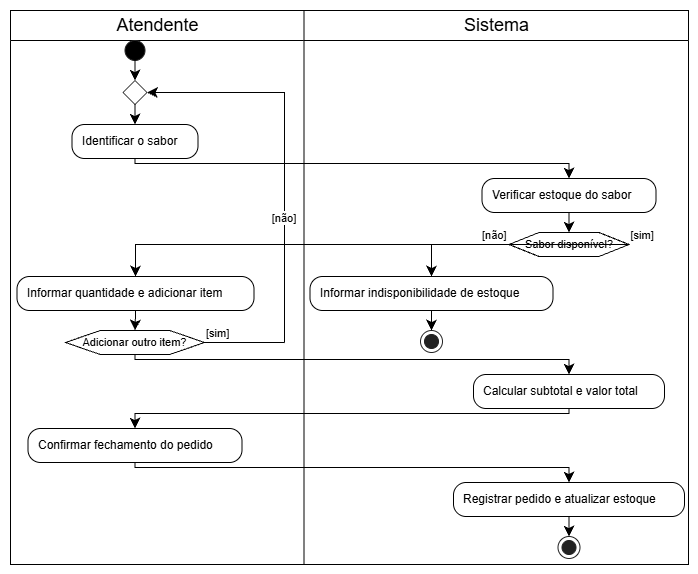

The diagram above was exported from draw.io. Its source (the exported page's mxGraphModel, read from the mxfile embedded in the PNG):
<mxGraphModel dx="1178" dy="648" grid="1" gridSize="10" guides="1" tooltips="1" connect="1" arrows="1" fold="1" page="1" pageScale="1" pageWidth="827" pageHeight="1169" math="0" shadow="0">
  <root>
    <mxCell id="0" />
    <mxCell id="1" parent="0" />
    <UserObject label="" plantUmlData="{&#10;  &quot;data&quot;: &quot;@startuml\nskinparam backgroundColor #FFFFFF\nskinparam handwritten false\nskinparam shadowing false\nskinparam defaultFontName Arial\nskinparam defaultFontColor #000000\n\nskinparam swimlane {\n  BorderColor #000000\n  BorderThickness 1\n  TitleBackgroundColor #FFFFFF\n  TitleFontColor #000000\n}\n\nskinparam activity {\n  BackgroundColor #FFFFFF\n  BorderColor #000000\n  BorderThickness 1\n  FontColor #000000\n  DiamondBackgroundColor #FFFFFF\n  DiamondBorderColor #000000\n  DiamondFontColor #000000\n  StartColor #000000\n  EndColor #000000\n  BarColor #000000\n}\n\nskinparam arrow {\n  Color #000000\n  FontColor #000000\n}\n\ntitle Diagrama de Atividades - UC02 Registrar Pedido (IceTech)\n\n|Atendente|\nstart\nrepeat\n  :Identificar o sabor;\n  \n  |Sistema|\n  :Verificar estoque do sabor;\n  \n  if (Sabor disponível?) then ([não])\n    :Informar indisponibilidade de estoque;\n    stop\n  else ([sim])\n    |Atendente|\n    :Informar quantidade e adicionar item;\n  endif\nrepeat while (Adicionar outro item?) is ([sim]) -&gt; [não]\n\n|Sistema|\n:Calcular subtotal e valor total;\n\n|Atendente|\n:Confirmar fechamento do pedido;\n\n|Sistema|\n:Registrar pedido e atualizar estoque;\nstop\n\n@enduml&quot;,&#10;  &quot;config&quot;: null&#10;}" id="RRV2TwPAhp7vTPE7vtPh-1">
      <mxCell connectable="0" parent="1" style="group;transparentBounds=1;editIcon=1;lockedGroup=0;groupPadding=10;" vertex="1">
        <mxGeometry as="geometry" />
      </mxCell>
    </UserObject>
    <UserObject label="Atendente" plantUmlId="lane_44" plantUmlBaseStyle="swimlane;collapsible=0;startSize=30;fillColor=#FFFFFF;swimlaneFillColor=#FFFFFF;strokeColor=#000000;strokeWidth=1;fontColor=#000000;fontSize=18;fontStyle=0;html=1;shadow=0;fontFamily=Arial;" plantUmlBaseValue="Atendente" id="RRV2TwPAhp7vTPE7vtPh-2">
      <mxCell parent="RRV2TwPAhp7vTPE7vtPh-1" style="swimlane;collapsible=0;startSize=30;fillColor=#FFFFFF;swimlaneFillColor=#FFFFFF;strokeColor=#000000;strokeWidth=1;fontColor=#000000;fontSize=18;fontStyle=0;html=1;shadow=0;fontFamily=Arial;" vertex="1">
        <mxGeometry height="554" width="293.5" x="30" y="554" as="geometry" />
      </mxCell>
    </UserObject>
    <UserObject label="Sistema" plantUmlId="lane_45" plantUmlBaseStyle="swimlane;collapsible=0;startSize=30;fillColor=#FFFFFF;swimlaneFillColor=#FFFFFF;strokeColor=#000000;strokeWidth=1;fontColor=#000000;fontSize=18;fontStyle=0;html=1;shadow=0;fontFamily=Arial;" plantUmlBaseValue="Sistema" id="RRV2TwPAhp7vTPE7vtPh-3">
      <mxCell parent="RRV2TwPAhp7vTPE7vtPh-1" style="swimlane;collapsible=0;startSize=30;fillColor=#FFFFFF;swimlaneFillColor=#FFFFFF;strokeColor=#000000;strokeWidth=1;fontColor=#000000;fontSize=18;fontStyle=0;html=1;shadow=0;fontFamily=Arial;" vertex="1">
        <mxGeometry height="554" width="384.5" x="323.5" y="554" as="geometry" />
      </mxCell>
    </UserObject>
    <UserObject label="" plantUmlId="start_0" plantUmlBaseStyle="ellipse;fillColor=#000000;strokeColor=#222222;shadow=0;fontColor=#000000;fontFamily=Arial;" plantUmlBaseValue="" id="RRV2TwPAhp7vTPE7vtPh-4">
      <mxCell parent="RRV2TwPAhp7vTPE7vtPh-1" style="ellipse;fillColor=#000000;strokeColor=#222222;shadow=0;fontColor=#000000;fontFamily=Arial;" vertex="1">
        <mxGeometry height="20" width="20" x="144.5" y="584" as="geometry" />
      </mxCell>
    </UserObject>
    <UserObject label="" plantUmlId="e_1" plantUmlBaseStyle="endArrow=classic;endSize=8;strokeColor=#000000;fontColor=#000000;fontFamily=Arial;entryX=0.5;entryY=0;entryDx=0;entryDy=0;curved=0;rounded=0;fontSize=11;sourcePerimeterSpacing=0;targetPerimeterSpacing=0;" plantUmlBaseValue="" id="RRV2TwPAhp7vTPE7vtPh-5">
      <mxCell edge="1" parent="RRV2TwPAhp7vTPE7vtPh-1" source="RRV2TwPAhp7vTPE7vtPh-4" style="endArrow=classic;endSize=8;strokeColor=#000000;fontColor=#000000;fontFamily=Arial;entryX=0.5;entryY=0;entryDx=0;entryDy=0;curved=0;rounded=0;fontSize=11;sourcePerimeterSpacing=0;targetPerimeterSpacing=0;" target="RRV2TwPAhp7vTPE7vtPh-6">
        <mxGeometry relative="1" as="geometry">
          <mxPoint x="154.5" y="604" as="sourcePoint" />
          <mxPoint x="154.5" y="624" as="targetPoint" />
        </mxGeometry>
      </mxCell>
    </UserObject>
    <UserObject label="" plantUmlId="rstart_3" plantUmlBaseStyle="rhombus;fillColor=#FFFFFF;strokeColor=#000000;shadow=0;strokeWidth=1;fontColor=#000000;fontFamily=Arial;" plantUmlBaseValue="" id="RRV2TwPAhp7vTPE7vtPh-6">
      <mxCell parent="RRV2TwPAhp7vTPE7vtPh-1" style="rhombus;fillColor=#FFFFFF;strokeColor=#000000;shadow=0;strokeWidth=1;fontColor=#000000;fontFamily=Arial;" vertex="1">
        <mxGeometry height="24" width="24" x="142.5" y="624" as="geometry" />
      </mxCell>
    </UserObject>
    <UserObject label="" plantUmlId="e_4" plantUmlBaseStyle="endArrow=classic;endSize=8;strokeColor=#000000;fontColor=#000000;fontFamily=Arial;exitX=0.5;exitY=1;exitDx=0;exitDy=0;curved=0;rounded=0;fontSize=11;sourcePerimeterSpacing=0;targetPerimeterSpacing=0;" plantUmlBaseValue="" id="RRV2TwPAhp7vTPE7vtPh-7">
      <mxCell edge="1" parent="RRV2TwPAhp7vTPE7vtPh-1" source="RRV2TwPAhp7vTPE7vtPh-6" style="endArrow=classic;endSize=8;strokeColor=#000000;fontColor=#000000;fontFamily=Arial;exitX=0.5;exitY=1;exitDx=0;exitDy=0;curved=0;rounded=0;fontSize=11;sourcePerimeterSpacing=0;targetPerimeterSpacing=0;" target="RRV2TwPAhp7vTPE7vtPh-8">
        <mxGeometry relative="1" as="geometry">
          <mxPoint x="154.5" y="648" as="sourcePoint" />
          <mxPoint x="154.5" y="668" as="targetPoint" />
        </mxGeometry>
      </mxCell>
    </UserObject>
    <UserObject label="Identificar o sabor" plantUmlId="action_5" plantUmlBaseStyle="rounded=1;absoluteArcSize=1;arcSize=25;fillColor=#FFFFFF;strokeColor=#000000;strokeWidth=1;whiteSpace=wrap;fontSize=12;align=left;spacingLeft=8;shadow=0;fontColor=#000000;fontFamily=Arial;" plantUmlBaseValue="Identificar o sabor" id="RRV2TwPAhp7vTPE7vtPh-8">
      <mxCell parent="RRV2TwPAhp7vTPE7vtPh-1" style="rounded=1;absoluteArcSize=1;arcSize=25;fillColor=#FFFFFF;strokeColor=#000000;strokeWidth=1;whiteSpace=wrap;fontSize=12;align=left;spacingLeft=8;shadow=0;fontColor=#000000;fontFamily=Arial;" vertex="1">
        <mxGeometry height="34" width="126" x="91.5" y="668" as="geometry" />
      </mxCell>
    </UserObject>
    <UserObject label="Verificar estoque do sabor" plantUmlId="action_7" plantUmlBaseStyle="rounded=1;absoluteArcSize=1;arcSize=25;fillColor=#FFFFFF;strokeColor=#000000;strokeWidth=1;whiteSpace=wrap;fontSize=12;align=left;spacingLeft=8;shadow=0;fontColor=#000000;fontFamily=Arial;" plantUmlBaseValue="Verificar estoque do sabor" id="RRV2TwPAhp7vTPE7vtPh-9">
      <mxCell parent="RRV2TwPAhp7vTPE7vtPh-1" style="rounded=1;absoluteArcSize=1;arcSize=25;fillColor=#FFFFFF;strokeColor=#000000;strokeWidth=1;whiteSpace=wrap;fontSize=12;align=left;spacingLeft=8;shadow=0;fontColor=#000000;fontFamily=Arial;" vertex="1">
        <mxGeometry height="34" width="174" x="501.5" y="722" as="geometry" />
      </mxCell>
    </UserObject>
    <UserObject label="" plantUmlId="e_8" plantUmlBaseStyle="endArrow=classic;endSize=8;strokeColor=#000000;fontColor=#000000;fontFamily=Arial;curved=0;rounded=0;fontSize=11;sourcePerimeterSpacing=0;targetPerimeterSpacing=0;" plantUmlBaseValue="" id="RRV2TwPAhp7vTPE7vtPh-10">
      <mxCell edge="1" parent="RRV2TwPAhp7vTPE7vtPh-1" source="RRV2TwPAhp7vTPE7vtPh-8" style="endArrow=classic;endSize=8;strokeColor=#000000;fontColor=#000000;fontFamily=Arial;curved=0;rounded=0;fontSize=11;sourcePerimeterSpacing=0;targetPerimeterSpacing=0;" target="RRV2TwPAhp7vTPE7vtPh-9">
        <mxGeometry relative="1" as="geometry">
          <Array as="points">
            <mxPoint x="154.5" y="707" />
            <mxPoint x="588.5" y="707" />
          </Array>
          <mxPoint x="154.5" y="702" as="sourcePoint" />
          <mxPoint x="588.5" y="722" as="targetPoint" />
        </mxGeometry>
      </mxCell>
    </UserObject>
    <UserObject label="Sabor disponível?" plantUmlId="diamond_12" plantUmlBaseStyle="shape=hexagon;perimeter=hexagonPerimeter2;fillColor=#FFFFFF;strokeColor=#000000;whiteSpace=wrap;fontSize=11;shadow=0;strokeWidth=1;fontColor=#000000;fontFamily=Arial;" plantUmlBaseValue="Sabor disponível?" id="RRV2TwPAhp7vTPE7vtPh-11">
      <mxCell parent="RRV2TwPAhp7vTPE7vtPh-1" style="shape=hexagon;perimeter=hexagonPerimeter2;fillColor=#FFFFFF;strokeColor=#000000;whiteSpace=wrap;fontSize=11;shadow=0;strokeWidth=1;fontColor=#000000;fontFamily=Arial;" vertex="1">
        <mxGeometry height="24" width="120" x="528.5" y="776" as="geometry" />
      </mxCell>
    </UserObject>
    <UserObject label="" plantUmlId="e_13" plantUmlBaseStyle="endArrow=classic;endSize=8;strokeColor=#000000;fontColor=#000000;fontFamily=Arial;entryX=0.5;entryY=0;entryDx=0;entryDy=0;curved=0;rounded=0;fontSize=11;sourcePerimeterSpacing=0;targetPerimeterSpacing=0;" plantUmlBaseValue="" id="RRV2TwPAhp7vTPE7vtPh-12">
      <mxCell edge="1" parent="RRV2TwPAhp7vTPE7vtPh-1" source="RRV2TwPAhp7vTPE7vtPh-9" style="endArrow=classic;endSize=8;strokeColor=#000000;fontColor=#000000;fontFamily=Arial;entryX=0.5;entryY=0;entryDx=0;entryDy=0;curved=0;rounded=0;fontSize=11;sourcePerimeterSpacing=0;targetPerimeterSpacing=0;" target="RRV2TwPAhp7vTPE7vtPh-11">
        <mxGeometry relative="1" as="geometry">
          <mxPoint x="588.5" y="756" as="sourcePoint" />
          <mxPoint x="588.5" y="776" as="targetPoint" />
        </mxGeometry>
      </mxCell>
    </UserObject>
    <UserObject label="[não]" plantUmlId="e_14" plantUmlBaseStyle="endArrow=classic;endSize=8;strokeColor=#000000;fontColor=#000000;fontFamily=Arial;fontSize=11;verticalAlign=bottom;labelPosition=left;align=right;exitX=0;exitY=0.5;exitDx=0;exitDy=0;curved=0;rounded=0;sourcePerimeterSpacing=0;targetPerimeterSpacing=0;" plantUmlBaseValue="[não]" id="RRV2TwPAhp7vTPE7vtPh-13">
      <mxCell edge="1" parent="RRV2TwPAhp7vTPE7vtPh-1" source="RRV2TwPAhp7vTPE7vtPh-11" style="endArrow=classic;endSize=8;strokeColor=#000000;fontColor=#000000;fontFamily=Arial;fontSize=11;verticalAlign=bottom;labelPosition=left;align=right;exitX=0;exitY=0.5;exitDx=0;exitDy=0;curved=0;rounded=0;sourcePerimeterSpacing=0;targetPerimeterSpacing=0;" target="RRV2TwPAhp7vTPE7vtPh-14">
        <mxGeometry relative="1" x="-1" as="geometry">
          <Array as="points">
            <mxPoint x="451" y="788" />
          </Array>
          <mxPoint x="528.5" y="788" as="sourcePoint" />
          <mxPoint x="451" y="820" as="targetPoint" />
        </mxGeometry>
      </mxCell>
    </UserObject>
    <UserObject label="Informar indisponibilidade de estoque" plantUmlId="action_16" plantUmlBaseStyle="rounded=1;absoluteArcSize=1;arcSize=25;fillColor=#FFFFFF;strokeColor=#000000;strokeWidth=1;whiteSpace=wrap;fontSize=12;align=left;spacingLeft=8;shadow=0;fontColor=#000000;fontFamily=Arial;" plantUmlBaseValue="Informar indisponibilidade de estoque" id="RRV2TwPAhp7vTPE7vtPh-14">
      <mxCell parent="RRV2TwPAhp7vTPE7vtPh-1" style="rounded=1;absoluteArcSize=1;arcSize=25;fillColor=#FFFFFF;strokeColor=#000000;strokeWidth=1;whiteSpace=wrap;fontSize=12;align=left;spacingLeft=8;shadow=0;fontColor=#000000;fontFamily=Arial;" vertex="1">
        <mxGeometry height="34" width="243" x="329.5" y="820" as="geometry" />
      </mxCell>
    </UserObject>
    <UserObject label="" plantUmlId="stop_17" plantUmlBaseStyle="ellipse;shape=endState;fillColor=#222222;strokeColor=#222222;shadow=0;fontColor=#000000;fontFamily=Arial;" plantUmlBaseValue="" id="RRV2TwPAhp7vTPE7vtPh-15">
      <mxCell parent="RRV2TwPAhp7vTPE7vtPh-1" style="ellipse;shape=endState;fillColor=#222222;strokeColor=#222222;shadow=0;fontColor=#000000;fontFamily=Arial;" vertex="1">
        <mxGeometry height="22" width="22" x="440" y="874" as="geometry" />
      </mxCell>
    </UserObject>
    <UserObject label="" plantUmlId="e_18" plantUmlBaseStyle="endArrow=classic;endSize=8;strokeColor=#000000;fontColor=#000000;fontFamily=Arial;curved=0;rounded=0;fontSize=11;sourcePerimeterSpacing=0;targetPerimeterSpacing=0;" plantUmlBaseValue="" id="RRV2TwPAhp7vTPE7vtPh-16">
      <mxCell edge="1" parent="RRV2TwPAhp7vTPE7vtPh-1" source="RRV2TwPAhp7vTPE7vtPh-14" style="endArrow=classic;endSize=8;strokeColor=#000000;fontColor=#000000;fontFamily=Arial;curved=0;rounded=0;fontSize=11;sourcePerimeterSpacing=0;targetPerimeterSpacing=0;" target="RRV2TwPAhp7vTPE7vtPh-15">
        <mxGeometry relative="1" as="geometry">
          <mxPoint x="451" y="854" as="sourcePoint" />
          <mxPoint x="451" y="874" as="targetPoint" />
        </mxGeometry>
      </mxCell>
    </UserObject>
    <UserObject label="[sim]" plantUmlId="e_19" plantUmlBaseStyle="endArrow=classic;endSize=8;strokeColor=#000000;fontColor=#000000;fontFamily=Arial;fontSize=11;verticalAlign=bottom;labelPosition=right;align=left;exitX=1;exitY=0.5;exitDx=0;exitDy=0;curved=0;rounded=0;sourcePerimeterSpacing=0;targetPerimeterSpacing=0;" plantUmlBaseValue="[sim]" id="RRV2TwPAhp7vTPE7vtPh-17">
      <mxCell edge="1" parent="RRV2TwPAhp7vTPE7vtPh-1" source="RRV2TwPAhp7vTPE7vtPh-11" style="endArrow=classic;endSize=8;strokeColor=#000000;fontColor=#000000;fontFamily=Arial;fontSize=11;verticalAlign=bottom;labelPosition=right;align=left;exitX=1;exitY=0.5;exitDx=0;exitDy=0;curved=0;rounded=0;sourcePerimeterSpacing=0;targetPerimeterSpacing=0;" target="RRV2TwPAhp7vTPE7vtPh-18">
        <mxGeometry relative="1" x="-1" as="geometry">
          <Array as="points">
            <mxPoint x="155" y="788" />
          </Array>
          <mxPoint x="648.5" y="788" as="sourcePoint" />
          <mxPoint x="155" y="820" as="targetPoint" />
        </mxGeometry>
      </mxCell>
    </UserObject>
    <UserObject label="Informar quantidade e adicionar item" plantUmlId="action_22" plantUmlBaseStyle="rounded=1;absoluteArcSize=1;arcSize=25;fillColor=#FFFFFF;strokeColor=#000000;strokeWidth=1;whiteSpace=wrap;fontSize=12;align=left;spacingLeft=8;shadow=0;fontColor=#000000;fontFamily=Arial;" plantUmlBaseValue="Informar quantidade e adicionar item" id="RRV2TwPAhp7vTPE7vtPh-18">
      <mxCell parent="RRV2TwPAhp7vTPE7vtPh-1" style="rounded=1;absoluteArcSize=1;arcSize=25;fillColor=#FFFFFF;strokeColor=#000000;strokeWidth=1;whiteSpace=wrap;fontSize=12;align=left;spacingLeft=8;shadow=0;fontColor=#000000;fontFamily=Arial;" vertex="1">
        <mxGeometry height="34" width="237" x="36.5" y="820" as="geometry" />
      </mxCell>
    </UserObject>
    <UserObject label="" plantUmlId="e_23" plantUmlBaseStyle="endArrow=classic;endSize=8;strokeColor=#000000;fontColor=#000000;fontFamily=Arial;entryX=0.5;entryY=0;entryDx=0;entryDy=0;curved=0;rounded=0;fontSize=11;sourcePerimeterSpacing=0;targetPerimeterSpacing=0;" plantUmlBaseValue="" id="RRV2TwPAhp7vTPE7vtPh-19">
      <mxCell edge="1" parent="RRV2TwPAhp7vTPE7vtPh-1" source="RRV2TwPAhp7vTPE7vtPh-18" style="endArrow=classic;endSize=8;strokeColor=#000000;fontColor=#000000;fontFamily=Arial;entryX=0.5;entryY=0;entryDx=0;entryDy=0;curved=0;rounded=0;fontSize=11;sourcePerimeterSpacing=0;targetPerimeterSpacing=0;" target="RRV2TwPAhp7vTPE7vtPh-20">
        <mxGeometry relative="1" as="geometry">
          <Array as="points">
            <mxPoint x="155" y="859" />
            <mxPoint x="154.5" y="859" />
          </Array>
          <mxPoint x="155" y="854" as="sourcePoint" />
          <mxPoint x="154.5" y="874" as="targetPoint" />
        </mxGeometry>
      </mxCell>
    </UserObject>
    <UserObject label="Adicionar outro item?" plantUmlId="rdiamond_26" plantUmlBaseStyle="shape=hexagon;perimeter=hexagonPerimeter2;fillColor=#FFFFFF;strokeColor=#000000;whiteSpace=wrap;fontSize=11;shadow=0;strokeWidth=1;fontColor=#000000;fontFamily=Arial;" plantUmlBaseValue="Adicionar outro item?" id="RRV2TwPAhp7vTPE7vtPh-20">
      <mxCell parent="RRV2TwPAhp7vTPE7vtPh-1" style="shape=hexagon;perimeter=hexagonPerimeter2;fillColor=#FFFFFF;strokeColor=#000000;whiteSpace=wrap;fontSize=11;shadow=0;strokeWidth=1;fontColor=#000000;fontFamily=Arial;" vertex="1">
        <mxGeometry height="24" width="139" x="85" y="874" as="geometry" />
      </mxCell>
    </UserObject>
    <UserObject label="[sim]" plantUmlId="e_27" plantUmlBaseStyle="endArrow=none;strokeColor=#000000;fontSize=11;labelPosition=right;align=left;verticalAlign=bottom;fontColor=#000000;fontFamily=Arial;exitX=1;exitY=0.5;exitDx=0;exitDy=0;curved=0;rounded=0;endSize=6;sourcePerimeterSpacing=0;targetPerimeterSpacing=0;" plantUmlBaseValue="[sim]" id="RRV2TwPAhp7vTPE7vtPh-21">
      <mxCell edge="1" parent="RRV2TwPAhp7vTPE7vtPh-1" source="RRV2TwPAhp7vTPE7vtPh-20" style="endArrow=none;strokeColor=#000000;fontSize=11;labelPosition=right;align=left;verticalAlign=bottom;fontColor=#000000;fontFamily=Arial;exitX=1;exitY=0.5;exitDx=0;exitDy=0;curved=0;rounded=0;endSize=6;sourcePerimeterSpacing=0;targetPerimeterSpacing=0;">
        <mxGeometry relative="1" x="-1" as="geometry">
          <mxPoint x="224" y="886" as="sourcePoint" />
          <mxPoint x="304" y="886" as="targetPoint" />
        </mxGeometry>
      </mxCell>
    </UserObject>
    <UserObject label="[não]" plantUmlId="e_28" plantUmlBaseStyle="endArrow=classic;endSize=8;strokeColor=#000000;fontColor=#000000;fontFamily=Arial;fontSize=11;entryX=1;entryY=0.5;entryDx=0;entryDy=0;curved=0;rounded=0;sourcePerimeterSpacing=0;targetPerimeterSpacing=0;" plantUmlBaseValue="[não]" id="RRV2TwPAhp7vTPE7vtPh-22">
      <mxCell edge="1" parent="RRV2TwPAhp7vTPE7vtPh-1" style="endArrow=classic;endSize=8;strokeColor=#000000;fontColor=#000000;fontFamily=Arial;fontSize=11;entryX=1;entryY=0.5;entryDx=0;entryDy=0;curved=0;rounded=0;sourcePerimeterSpacing=0;targetPerimeterSpacing=0;" target="RRV2TwPAhp7vTPE7vtPh-6">
        <mxGeometry relative="1" x="-0.355" as="geometry">
          <Array as="points">
            <mxPoint x="304" y="636" />
          </Array>
          <mxPoint x="304" y="886" as="sourcePoint" />
          <mxPoint x="166.5" y="636" as="targetPoint" />
        </mxGeometry>
      </mxCell>
    </UserObject>
    <UserObject label="" plantUmlId="e_30" plantUmlBaseStyle="endArrow=classic;endSize=8;strokeColor=#000000;fontColor=#000000;fontFamily=Arial;exitX=0.5;exitY=1;exitDx=0;exitDy=0;curved=0;rounded=0;fontSize=11;sourcePerimeterSpacing=0;targetPerimeterSpacing=0;" plantUmlBaseValue="" id="RRV2TwPAhp7vTPE7vtPh-23">
      <mxCell edge="1" parent="RRV2TwPAhp7vTPE7vtPh-1" source="RRV2TwPAhp7vTPE7vtPh-20" style="endArrow=classic;endSize=8;strokeColor=#000000;fontColor=#000000;fontFamily=Arial;exitX=0.5;exitY=1;exitDx=0;exitDy=0;curved=0;rounded=0;fontSize=11;sourcePerimeterSpacing=0;targetPerimeterSpacing=0;" target="RRV2TwPAhp7vTPE7vtPh-24">
        <mxGeometry relative="1" as="geometry">
          <Array as="points">
            <mxPoint x="154.5" y="903" />
            <mxPoint x="588.5" y="903" />
          </Array>
          <mxPoint x="154.5" y="898" as="sourcePoint" />
          <mxPoint x="588.5" y="918" as="targetPoint" />
        </mxGeometry>
      </mxCell>
    </UserObject>
    <UserObject label="Calcular subtotal e valor total" plantUmlId="action_33" plantUmlBaseStyle="rounded=1;absoluteArcSize=1;arcSize=25;fillColor=#FFFFFF;strokeColor=#000000;strokeWidth=1;whiteSpace=wrap;fontSize=12;align=left;spacingLeft=8;shadow=0;fontColor=#000000;fontFamily=Arial;" plantUmlBaseValue="Calcular subtotal e valor total" id="RRV2TwPAhp7vTPE7vtPh-24">
      <mxCell parent="RRV2TwPAhp7vTPE7vtPh-1" style="rounded=1;absoluteArcSize=1;arcSize=25;fillColor=#FFFFFF;strokeColor=#000000;strokeWidth=1;whiteSpace=wrap;fontSize=12;align=left;spacingLeft=8;shadow=0;fontColor=#000000;fontFamily=Arial;" vertex="1">
        <mxGeometry height="34" width="191" x="493" y="918" as="geometry" />
      </mxCell>
    </UserObject>
    <UserObject label="" plantUmlId="e_34" plantUmlBaseStyle="endArrow=classic;endSize=8;strokeColor=#000000;fontColor=#000000;fontFamily=Arial;curved=0;rounded=0;fontSize=11;sourcePerimeterSpacing=0;targetPerimeterSpacing=0;" plantUmlBaseValue="" id="RRV2TwPAhp7vTPE7vtPh-25">
      <mxCell edge="1" parent="RRV2TwPAhp7vTPE7vtPh-1" source="RRV2TwPAhp7vTPE7vtPh-24" style="endArrow=classic;endSize=8;strokeColor=#000000;fontColor=#000000;fontFamily=Arial;curved=0;rounded=0;fontSize=11;sourcePerimeterSpacing=0;targetPerimeterSpacing=0;" target="RRV2TwPAhp7vTPE7vtPh-26">
        <mxGeometry relative="1" as="geometry">
          <Array as="points">
            <mxPoint x="588.5" y="957" />
            <mxPoint x="154.5" y="957" />
          </Array>
          <mxPoint x="588.5" y="952" as="sourcePoint" />
          <mxPoint x="154.5" y="972" as="targetPoint" />
        </mxGeometry>
      </mxCell>
    </UserObject>
    <UserObject label="Confirmar fechamento do pedido" plantUmlId="action_37" plantUmlBaseStyle="rounded=1;absoluteArcSize=1;arcSize=25;fillColor=#FFFFFF;strokeColor=#000000;strokeWidth=1;whiteSpace=wrap;fontSize=12;align=left;spacingLeft=8;shadow=0;fontColor=#000000;fontFamily=Arial;" plantUmlBaseValue="Confirmar fechamento do pedido" id="RRV2TwPAhp7vTPE7vtPh-26">
      <mxCell parent="RRV2TwPAhp7vTPE7vtPh-1" style="rounded=1;absoluteArcSize=1;arcSize=25;fillColor=#FFFFFF;strokeColor=#000000;strokeWidth=1;whiteSpace=wrap;fontSize=12;align=left;spacingLeft=8;shadow=0;fontColor=#000000;fontFamily=Arial;" vertex="1">
        <mxGeometry height="34" width="214" x="47.5" y="972" as="geometry" />
      </mxCell>
    </UserObject>
    <UserObject label="" plantUmlId="e_38" plantUmlBaseStyle="endArrow=classic;endSize=8;strokeColor=#000000;fontColor=#000000;fontFamily=Arial;curved=0;rounded=0;fontSize=11;sourcePerimeterSpacing=0;targetPerimeterSpacing=0;" plantUmlBaseValue="" id="RRV2TwPAhp7vTPE7vtPh-27">
      <mxCell edge="1" parent="RRV2TwPAhp7vTPE7vtPh-1" source="RRV2TwPAhp7vTPE7vtPh-26" style="endArrow=classic;endSize=8;strokeColor=#000000;fontColor=#000000;fontFamily=Arial;curved=0;rounded=0;fontSize=11;sourcePerimeterSpacing=0;targetPerimeterSpacing=0;" target="RRV2TwPAhp7vTPE7vtPh-28">
        <mxGeometry relative="1" as="geometry">
          <Array as="points">
            <mxPoint x="154.5" y="1011" />
            <mxPoint x="588.5" y="1011" />
          </Array>
          <mxPoint x="154.5" y="1006" as="sourcePoint" />
          <mxPoint x="588.5" y="1026" as="targetPoint" />
        </mxGeometry>
      </mxCell>
    </UserObject>
    <UserObject label="Registrar pedido e atualizar estoque" plantUmlId="action_41" plantUmlBaseStyle="rounded=1;absoluteArcSize=1;arcSize=25;fillColor=#FFFFFF;strokeColor=#000000;strokeWidth=1;whiteSpace=wrap;fontSize=12;align=left;spacingLeft=8;shadow=0;fontColor=#000000;fontFamily=Arial;" plantUmlBaseValue="Registrar pedido e atualizar estoque" id="RRV2TwPAhp7vTPE7vtPh-28">
      <mxCell parent="RRV2TwPAhp7vTPE7vtPh-1" style="rounded=1;absoluteArcSize=1;arcSize=25;fillColor=#FFFFFF;strokeColor=#000000;strokeWidth=1;whiteSpace=wrap;fontSize=12;align=left;spacingLeft=8;shadow=0;fontColor=#000000;fontFamily=Arial;" vertex="1">
        <mxGeometry height="34" width="231" x="473" y="1026" as="geometry" />
      </mxCell>
    </UserObject>
    <UserObject label="" plantUmlId="e_42" plantUmlBaseStyle="endArrow=classic;endSize=8;strokeColor=#000000;fontColor=#000000;fontFamily=Arial;curved=0;rounded=0;fontSize=11;sourcePerimeterSpacing=0;targetPerimeterSpacing=0;" plantUmlBaseValue="" id="RRV2TwPAhp7vTPE7vtPh-29">
      <mxCell edge="1" parent="RRV2TwPAhp7vTPE7vtPh-1" source="RRV2TwPAhp7vTPE7vtPh-28" style="endArrow=classic;endSize=8;strokeColor=#000000;fontColor=#000000;fontFamily=Arial;curved=0;rounded=0;fontSize=11;sourcePerimeterSpacing=0;targetPerimeterSpacing=0;" target="RRV2TwPAhp7vTPE7vtPh-30">
        <mxGeometry relative="1" as="geometry">
          <mxPoint x="588.5" y="1060" as="sourcePoint" />
          <mxPoint x="588.5" y="1080" as="targetPoint" />
        </mxGeometry>
      </mxCell>
    </UserObject>
    <UserObject label="" plantUmlId="stop_43" plantUmlBaseStyle="ellipse;shape=endState;fillColor=#222222;strokeColor=#222222;shadow=0;fontColor=#000000;fontFamily=Arial;" plantUmlBaseValue="" id="RRV2TwPAhp7vTPE7vtPh-30">
      <mxCell parent="RRV2TwPAhp7vTPE7vtPh-1" style="ellipse;shape=endState;fillColor=#222222;strokeColor=#222222;shadow=0;fontColor=#000000;fontFamily=Arial;" vertex="1">
        <mxGeometry height="22" width="22" x="577.5" y="1080" as="geometry" />
      </mxCell>
    </UserObject>
  </root>
</mxGraphModel>